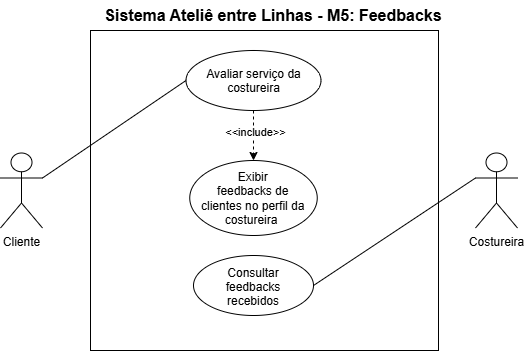

The diagram above was exported from draw.io. Its source (the exported page's mxGraphModel, read from the mxfile embedded in the PNG):
<mxGraphModel dx="860" dy="439" grid="1" gridSize="10" guides="1" tooltips="1" connect="1" arrows="1" fold="1" page="1" pageScale="1" pageWidth="827" pageHeight="1169" math="0" shadow="0">
  <root>
    <mxCell id="0" />
    <mxCell id="1" parent="0" />
    <mxCell id="FjwUQ5g0ehLSe1y7Efqj-1" parent="1" style="rounded=0;whiteSpace=wrap;html=1;" value="" vertex="1">
      <mxGeometry height="320" width="348" x="400" y="300" as="geometry" />
    </mxCell>
    <mxCell id="FjwUQ5g0ehLSe1y7Efqj-2" parent="1" style="text;html=1;whiteSpace=wrap;strokeColor=none;fillColor=none;align=center;verticalAlign=middle;rounded=0;" value="&lt;blockquote style=&quot;margin: 0px 0px 0px 40px; border-width: medium; border-style: none; border-color: currentcolor; border-image: none; padding: 0px;&quot;&gt;&lt;b&gt;&lt;font style=&quot;font-size: 16px;&quot;&gt;Sistema Ateliê entre Linhas - M5: Feedbacks&lt;/font&gt;&lt;/b&gt;&lt;/blockquote&gt;" vertex="1">
      <mxGeometry height="30" width="496" x="315" y="270" as="geometry" />
    </mxCell>
    <mxCell id="FjwUQ5g0ehLSe1y7Efqj-3" parent="1" style="shape=umlActor;verticalLabelPosition=bottom;verticalAlign=top;html=1;outlineConnect=0;" value="Cliente" vertex="1">
      <mxGeometry height="75" width="42" x="310" y="422.5" as="geometry" />
    </mxCell>
    <mxCell id="FjwUQ5g0ehLSe1y7Efqj-4" parent="1" style="shape=umlActor;verticalLabelPosition=bottom;verticalAlign=top;html=1;outlineConnect=0;" value="Costureira" vertex="1">
      <mxGeometry height="75" width="42" x="785" y="422.5" as="geometry" />
    </mxCell>
    <mxCell id="FjwUQ5g0ehLSe1y7Efqj-8" parent="1" style="ellipse;whiteSpace=wrap;html=1;shapeInside=1;" value="Exibir feedbacks de clientes no perfil da costureira&amp;nbsp;" vertex="1">
      <mxGeometry height="75" width="127.5" x="499.25" y="430" as="geometry" />
    </mxCell>
    <mxCell id="FjwUQ5g0ehLSe1y7Efqj-10" edge="1" parent="1" source="FjwUQ5g0ehLSe1y7Efqj-11" style="endArrow=none;html=1;rounded=0;entryX=0;entryY=0.3333333333333333;entryDx=0;entryDy=0;exitX=1;exitY=0.5;exitDx=0;exitDy=0;entryPerimeter=0;" target="FjwUQ5g0ehLSe1y7Efqj-4" value="">
      <mxGeometry height="50" relative="1" width="50" as="geometry">
        <Array as="points" />
        <mxPoint x="573" y="430" as="sourcePoint" />
        <mxPoint x="726" y="640" as="targetPoint" />
      </mxGeometry>
    </mxCell>
    <mxCell id="FjwUQ5g0ehLSe1y7Efqj-11" parent="1" style="ellipse;whiteSpace=wrap;html=1;shapeInside=1;" value="Consultar feedbacks recebidos" vertex="1">
      <mxGeometry height="60" width="120" x="503" y="525" as="geometry" />
    </mxCell>
    <mxCell id="FjwUQ5g0ehLSe1y7Efqj-15" edge="1" parent="1" source="FjwUQ5g0ehLSe1y7Efqj-12" style="edgeStyle=orthogonalEdgeStyle;rounded=0;orthogonalLoop=1;jettySize=auto;html=1;dashed=1;" target="FjwUQ5g0ehLSe1y7Efqj-8">
      <mxGeometry relative="1" as="geometry" />
    </mxCell>
    <mxCell id="FjwUQ5g0ehLSe1y7Efqj-16" connectable="0" parent="FjwUQ5g0ehLSe1y7Efqj-15" style="edgeLabel;html=1;align=center;verticalAlign=middle;resizable=0;points=[];" value="&amp;lt;&amp;lt;include&amp;gt;&amp;gt;" vertex="1">
      <mxGeometry relative="1" x="-0.15" y="1" as="geometry">
        <mxPoint as="offset" />
      </mxGeometry>
    </mxCell>
    <mxCell id="FjwUQ5g0ehLSe1y7Efqj-12" parent="1" style="ellipse;whiteSpace=wrap;html=1;shapeInside=1;" value="Avaliar serviço da costureira" vertex="1">
      <mxGeometry height="60" width="135" x="495.5" y="320" as="geometry" />
    </mxCell>
    <mxCell id="FjwUQ5g0ehLSe1y7Efqj-14" edge="1" parent="1" source="FjwUQ5g0ehLSe1y7Efqj-3" style="endArrow=none;html=1;rounded=0;entryX=0;entryY=0.5;entryDx=0;entryDy=0;exitX=1;exitY=0.3333333333333333;exitDx=0;exitDy=0;exitPerimeter=0;" target="FjwUQ5g0ehLSe1y7Efqj-12" value="">
      <mxGeometry height="50" relative="1" width="50" as="geometry">
        <Array as="points" />
        <mxPoint x="440" y="510" as="sourcePoint" />
        <mxPoint x="611" y="717" as="targetPoint" />
      </mxGeometry>
    </mxCell>
  </root>
</mxGraphModel>